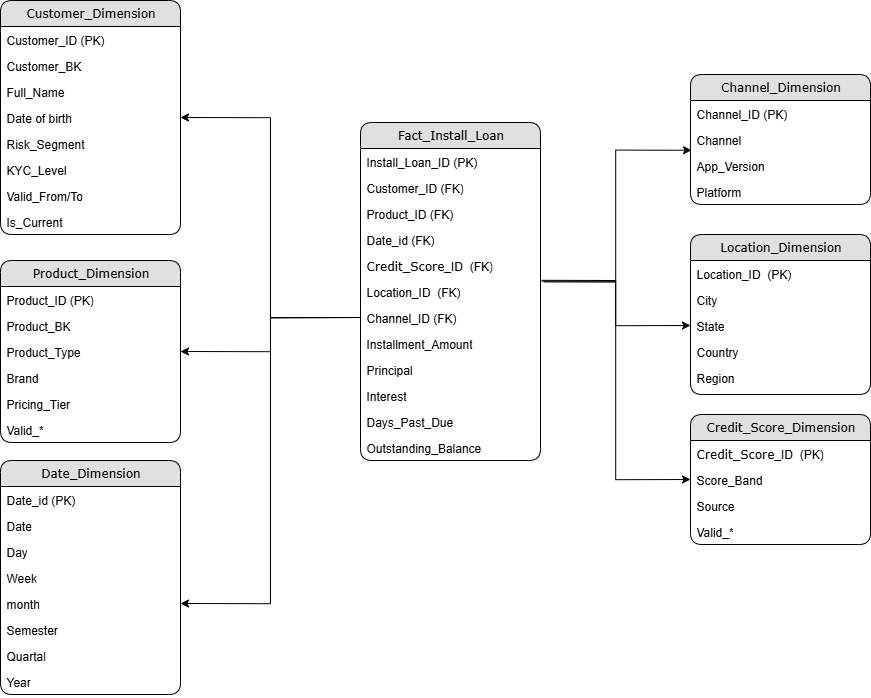

The diagram above was exported from draw.io. Its source (the exported page's mxGraphModel, read from the mxfile embedded in the PNG):
<mxGraphModel dx="1968" dy="2440" grid="1" gridSize="10" guides="1" tooltips="1" connect="1" arrows="1" fold="1" page="1" pageScale="1" pageWidth="850" pageHeight="1100" math="0" shadow="0">
  <root>
    <mxCell id="0" />
    <mxCell id="1" parent="0" />
    <mxCell id="2" style="edgeStyle=orthogonalEdgeStyle;rounded=0;orthogonalLoop=1;jettySize=auto;html=1;entryX=1;entryY=0.5;entryDx=0;entryDy=0;exitX=0;exitY=0.5;exitDx=0;exitDy=0;" edge="1" source="56" target="11" parent="1">
      <mxGeometry relative="1" as="geometry">
        <mxPoint x="2410" y="1279" as="sourcePoint" />
      </mxGeometry>
    </mxCell>
    <mxCell id="3" style="edgeStyle=orthogonalEdgeStyle;rounded=0;orthogonalLoop=1;jettySize=auto;html=1;entryX=1;entryY=0.5;entryDx=0;entryDy=0;exitX=0;exitY=0.5;exitDx=0;exitDy=0;" edge="1" source="56" target="19" parent="1">
      <mxGeometry relative="1" as="geometry">
        <mxPoint x="2410" y="1279" as="sourcePoint" />
      </mxGeometry>
    </mxCell>
    <mxCell id="4" style="edgeStyle=orthogonalEdgeStyle;rounded=0;orthogonalLoop=1;jettySize=auto;html=1;entryX=1;entryY=0.5;entryDx=0;entryDy=0;exitX=0;exitY=0.5;exitDx=0;exitDy=0;" edge="1" source="56" target="28" parent="1">
      <mxGeometry relative="1" as="geometry">
        <mxPoint x="2500" y="1424" as="sourcePoint" />
      </mxGeometry>
    </mxCell>
    <mxCell id="5" style="edgeStyle=orthogonalEdgeStyle;rounded=0;orthogonalLoop=1;jettySize=auto;html=1;entryX=0;entryY=0.5;entryDx=0;entryDy=0;exitX=1.019;exitY=1.131;exitDx=0;exitDy=0;exitPerimeter=0;" edge="1" source="54" target="45" parent="1">
      <mxGeometry relative="1" as="geometry">
        <mxPoint x="2500" y="1424" as="sourcePoint" />
      </mxGeometry>
    </mxCell>
    <mxCell id="6" style="edgeStyle=orthogonalEdgeStyle;rounded=0;orthogonalLoop=1;jettySize=auto;html=1;entryX=0;entryY=0.5;entryDx=0;entryDy=0;exitX=1.01;exitY=0.069;exitDx=0;exitDy=0;exitPerimeter=0;" edge="1" source="55" target="40" parent="1">
      <mxGeometry relative="1" as="geometry">
        <mxPoint x="2590" y="1279" as="sourcePoint" />
      </mxGeometry>
    </mxCell>
    <mxCell id="7" value="Customer_Dimension" style="swimlane;html=1;fontStyle=0;childLayout=stackLayout;horizontal=1;startSize=26;fillColor=#e0e0e0;horizontalStack=0;resizeParent=1;resizeLast=0;collapsible=1;marginBottom=0;swimlaneFillColor=#ffffff;align=center;rounded=1;shadow=0;comic=0;labelBackgroundColor=none;strokeWidth=1;fontFamily=Verdana;fontSize=12" vertex="1" parent="1">
      <mxGeometry x="2050" y="1020" width="180" height="234" as="geometry">
        <mxRectangle x="500" y="-1470" width="130" height="30" as="alternateBounds" />
      </mxGeometry>
    </mxCell>
    <mxCell id="8" value="Customer_ID (PK)" style="text;html=1;strokeColor=none;fillColor=none;spacingLeft=4;spacingRight=4;whiteSpace=wrap;overflow=hidden;rotatable=0;points=[[0,0.5],[1,0.5]];portConstraint=eastwest;" vertex="1" parent="7">
      <mxGeometry y="26" width="180" height="26" as="geometry" />
    </mxCell>
    <mxCell id="9" value="Customer_BK" style="text;html=1;strokeColor=none;fillColor=none;spacingLeft=4;spacingRight=4;whiteSpace=wrap;overflow=hidden;rotatable=0;points=[[0,0.5],[1,0.5]];portConstraint=eastwest;" vertex="1" parent="7">
      <mxGeometry y="52" width="180" height="26" as="geometry" />
    </mxCell>
    <mxCell id="10" value="Full_Name" style="text;html=1;strokeColor=none;fillColor=none;spacingLeft=4;spacingRight=4;whiteSpace=wrap;overflow=hidden;rotatable=0;points=[[0,0.5],[1,0.5]];portConstraint=eastwest;" vertex="1" parent="7">
      <mxGeometry y="78" width="180" height="26" as="geometry" />
    </mxCell>
    <mxCell id="11" value="Date of birth" style="text;html=1;strokeColor=none;fillColor=none;spacingLeft=4;spacingRight=4;whiteSpace=wrap;overflow=hidden;rotatable=0;points=[[0,0.5],[1,0.5]];portConstraint=eastwest;" vertex="1" parent="7">
      <mxGeometry y="104" width="180" height="26" as="geometry" />
    </mxCell>
    <mxCell id="12" value="Risk_Segment" style="text;html=1;strokeColor=none;fillColor=none;spacingLeft=4;spacingRight=4;whiteSpace=wrap;overflow=hidden;rotatable=0;points=[[0,0.5],[1,0.5]];portConstraint=eastwest;" vertex="1" parent="7">
      <mxGeometry y="130" width="180" height="26" as="geometry" />
    </mxCell>
    <mxCell id="13" value="KYC_Level" style="text;html=1;strokeColor=none;fillColor=none;spacingLeft=4;spacingRight=4;whiteSpace=wrap;overflow=hidden;rotatable=0;points=[[0,0.5],[1,0.5]];portConstraint=eastwest;" vertex="1" parent="7">
      <mxGeometry y="156" width="180" height="26" as="geometry" />
    </mxCell>
    <mxCell id="14" value="Valid_From/To" style="text;html=1;strokeColor=none;fillColor=none;spacingLeft=4;spacingRight=4;whiteSpace=wrap;overflow=hidden;rotatable=0;points=[[0,0.5],[1,0.5]];portConstraint=eastwest;" vertex="1" parent="7">
      <mxGeometry y="182" width="180" height="26" as="geometry" />
    </mxCell>
    <mxCell id="15" value="Is_Current" style="text;html=1;strokeColor=none;fillColor=none;spacingLeft=4;spacingRight=4;whiteSpace=wrap;overflow=hidden;rotatable=0;points=[[0,0.5],[1,0.5]];portConstraint=eastwest;" vertex="1" parent="7">
      <mxGeometry y="208" width="180" height="26" as="geometry" />
    </mxCell>
    <mxCell id="16" value="Product_Dimension" style="swimlane;html=1;fontStyle=0;childLayout=stackLayout;horizontal=1;startSize=26;fillColor=#e0e0e0;horizontalStack=0;resizeParent=1;resizeLast=0;collapsible=1;marginBottom=0;swimlaneFillColor=#ffffff;align=center;rounded=1;shadow=0;comic=0;labelBackgroundColor=none;strokeWidth=1;fontFamily=Verdana;fontSize=12" vertex="1" parent="1">
      <mxGeometry x="2050" y="1280" width="180" height="182" as="geometry">
        <mxRectangle x="500" y="-1470" width="130" height="30" as="alternateBounds" />
      </mxGeometry>
    </mxCell>
    <mxCell id="17" value="Product_ID (PK)" style="text;html=1;strokeColor=none;fillColor=none;spacingLeft=4;spacingRight=4;whiteSpace=wrap;overflow=hidden;rotatable=0;points=[[0,0.5],[1,0.5]];portConstraint=eastwest;" vertex="1" parent="16">
      <mxGeometry y="26" width="180" height="26" as="geometry" />
    </mxCell>
    <mxCell id="18" value="Product_BK" style="text;html=1;strokeColor=none;fillColor=none;spacingLeft=4;spacingRight=4;whiteSpace=wrap;overflow=hidden;rotatable=0;points=[[0,0.5],[1,0.5]];portConstraint=eastwest;" vertex="1" parent="16">
      <mxGeometry y="52" width="180" height="26" as="geometry" />
    </mxCell>
    <mxCell id="19" value="Product_Type" style="text;html=1;strokeColor=none;fillColor=none;spacingLeft=4;spacingRight=4;whiteSpace=wrap;overflow=hidden;rotatable=0;points=[[0,0.5],[1,0.5]];portConstraint=eastwest;" vertex="1" parent="16">
      <mxGeometry y="78" width="180" height="26" as="geometry" />
    </mxCell>
    <mxCell id="20" value="Brand" style="text;html=1;strokeColor=none;fillColor=none;spacingLeft=4;spacingRight=4;whiteSpace=wrap;overflow=hidden;rotatable=0;points=[[0,0.5],[1,0.5]];portConstraint=eastwest;" vertex="1" parent="16">
      <mxGeometry y="104" width="180" height="26" as="geometry" />
    </mxCell>
    <mxCell id="21" value="Pricing_Tier" style="text;html=1;strokeColor=none;fillColor=none;spacingLeft=4;spacingRight=4;whiteSpace=wrap;overflow=hidden;rotatable=0;points=[[0,0.5],[1,0.5]];portConstraint=eastwest;" vertex="1" parent="16">
      <mxGeometry y="130" width="180" height="26" as="geometry" />
    </mxCell>
    <mxCell id="22" value="Valid_*" style="text;html=1;strokeColor=none;fillColor=none;spacingLeft=4;spacingRight=4;whiteSpace=wrap;overflow=hidden;rotatable=0;points=[[0,0.5],[1,0.5]];portConstraint=eastwest;" vertex="1" parent="16">
      <mxGeometry y="156" width="180" height="26" as="geometry" />
    </mxCell>
    <mxCell id="23" value="Date_Dimension" style="swimlane;html=1;fontStyle=0;childLayout=stackLayout;horizontal=1;startSize=26;fillColor=#e0e0e0;horizontalStack=0;resizeParent=1;resizeLast=0;collapsible=1;marginBottom=0;swimlaneFillColor=#ffffff;align=center;rounded=1;shadow=0;comic=0;labelBackgroundColor=none;strokeWidth=1;fontFamily=Verdana;fontSize=12" vertex="1" parent="1">
      <mxGeometry x="2050" y="1480" width="180" height="234" as="geometry" />
    </mxCell>
    <mxCell id="24" value="Date_id (PK)" style="text;html=1;strokeColor=none;fillColor=none;spacingLeft=4;spacingRight=4;whiteSpace=wrap;overflow=hidden;rotatable=0;points=[[0,0.5],[1,0.5]];portConstraint=eastwest;" vertex="1" parent="23">
      <mxGeometry y="26" width="180" height="26" as="geometry" />
    </mxCell>
    <mxCell id="25" value="Date" style="text;html=1;strokeColor=none;fillColor=none;spacingLeft=4;spacingRight=4;whiteSpace=wrap;overflow=hidden;rotatable=0;points=[[0,0.5],[1,0.5]];portConstraint=eastwest;" vertex="1" parent="23">
      <mxGeometry y="52" width="180" height="26" as="geometry" />
    </mxCell>
    <mxCell id="26" value="Day" style="text;html=1;strokeColor=none;fillColor=none;spacingLeft=4;spacingRight=4;whiteSpace=wrap;overflow=hidden;rotatable=0;points=[[0,0.5],[1,0.5]];portConstraint=eastwest;" vertex="1" parent="23">
      <mxGeometry y="78" width="180" height="26" as="geometry" />
    </mxCell>
    <mxCell id="27" value="Week" style="text;html=1;strokeColor=none;fillColor=none;spacingLeft=4;spacingRight=4;whiteSpace=wrap;overflow=hidden;rotatable=0;points=[[0,0.5],[1,0.5]];portConstraint=eastwest;" vertex="1" parent="23">
      <mxGeometry y="104" width="180" height="26" as="geometry" />
    </mxCell>
    <mxCell id="28" value="month" style="text;html=1;strokeColor=none;fillColor=none;spacingLeft=4;spacingRight=4;whiteSpace=wrap;overflow=hidden;rotatable=0;points=[[0,0.5],[1,0.5]];portConstraint=eastwest;" vertex="1" parent="23">
      <mxGeometry y="130" width="180" height="26" as="geometry" />
    </mxCell>
    <mxCell id="29" value="Semester" style="text;html=1;strokeColor=none;fillColor=none;spacingLeft=4;spacingRight=4;whiteSpace=wrap;overflow=hidden;rotatable=0;points=[[0,0.5],[1,0.5]];portConstraint=eastwest;" vertex="1" parent="23">
      <mxGeometry y="156" width="180" height="26" as="geometry" />
    </mxCell>
    <mxCell id="30" value="Quartal" style="text;html=1;strokeColor=none;fillColor=none;spacingLeft=4;spacingRight=4;whiteSpace=wrap;overflow=hidden;rotatable=0;points=[[0,0.5],[1,0.5]];portConstraint=eastwest;" vertex="1" parent="23">
      <mxGeometry y="182" width="180" height="26" as="geometry" />
    </mxCell>
    <mxCell id="31" value="Year" style="text;html=1;strokeColor=none;fillColor=none;spacingLeft=4;spacingRight=4;whiteSpace=wrap;overflow=hidden;rotatable=0;points=[[0,0.5],[1,0.5]];portConstraint=eastwest;" vertex="1" parent="23">
      <mxGeometry y="208" width="180" height="26" as="geometry" />
    </mxCell>
    <mxCell id="32" value="Channel_Dimension" style="swimlane;html=1;fontStyle=0;childLayout=stackLayout;horizontal=1;startSize=26;fillColor=#e0e0e0;horizontalStack=0;resizeParent=1;resizeLast=0;collapsible=1;marginBottom=0;swimlaneFillColor=#ffffff;align=center;rounded=1;shadow=0;comic=0;labelBackgroundColor=none;strokeWidth=1;fontFamily=Verdana;fontSize=12" vertex="1" parent="1">
      <mxGeometry x="2740" y="1094" width="180" height="130" as="geometry">
        <mxRectangle x="500" y="-1470" width="130" height="30" as="alternateBounds" />
      </mxGeometry>
    </mxCell>
    <mxCell id="33" value="Channel_ID (PK)" style="text;html=1;strokeColor=none;fillColor=none;spacingLeft=4;spacingRight=4;whiteSpace=wrap;overflow=hidden;rotatable=0;points=[[0,0.5],[1,0.5]];portConstraint=eastwest;" vertex="1" parent="32">
      <mxGeometry y="26" width="180" height="26" as="geometry" />
    </mxCell>
    <mxCell id="34" value="Channel" style="text;html=1;strokeColor=none;fillColor=none;spacingLeft=4;spacingRight=4;whiteSpace=wrap;overflow=hidden;rotatable=0;points=[[0,0.5],[1,0.5]];portConstraint=eastwest;" vertex="1" parent="32">
      <mxGeometry y="52" width="180" height="26" as="geometry" />
    </mxCell>
    <mxCell id="35" value="App_Version" style="text;html=1;strokeColor=none;fillColor=none;spacingLeft=4;spacingRight=4;whiteSpace=wrap;overflow=hidden;rotatable=0;points=[[0,0.5],[1,0.5]];portConstraint=eastwest;" vertex="1" parent="32">
      <mxGeometry y="78" width="180" height="26" as="geometry" />
    </mxCell>
    <mxCell id="36" value="Platform" style="text;html=1;strokeColor=none;fillColor=none;spacingLeft=4;spacingRight=4;whiteSpace=wrap;overflow=hidden;rotatable=0;points=[[0,0.5],[1,0.5]];portConstraint=eastwest;" vertex="1" parent="32">
      <mxGeometry y="104" width="180" height="26" as="geometry" />
    </mxCell>
    <mxCell id="37" value="Location_Dimension" style="swimlane;html=1;fontStyle=0;childLayout=stackLayout;horizontal=1;startSize=26;fillColor=#e0e0e0;horizontalStack=0;resizeParent=1;resizeLast=0;collapsible=1;marginBottom=0;swimlaneFillColor=#ffffff;align=center;rounded=1;shadow=0;comic=0;labelBackgroundColor=none;strokeWidth=1;fontFamily=Verdana;fontSize=12" vertex="1" parent="1">
      <mxGeometry x="2740" y="1254" width="180" height="160" as="geometry" />
    </mxCell>
    <mxCell id="38" value="Location_ID&amp;nbsp; (PK)" style="text;html=1;strokeColor=none;fillColor=none;spacingLeft=4;spacingRight=4;whiteSpace=wrap;overflow=hidden;rotatable=0;points=[[0,0.5],[1,0.5]];portConstraint=eastwest;" vertex="1" parent="37">
      <mxGeometry y="26" width="180" height="26" as="geometry" />
    </mxCell>
    <mxCell id="39" value="City" style="text;html=1;strokeColor=none;fillColor=none;spacingLeft=4;spacingRight=4;whiteSpace=wrap;overflow=hidden;rotatable=0;points=[[0,0.5],[1,0.5]];portConstraint=eastwest;" vertex="1" parent="37">
      <mxGeometry y="52" width="180" height="26" as="geometry" />
    </mxCell>
    <mxCell id="40" value="State" style="text;html=1;strokeColor=none;fillColor=none;spacingLeft=4;spacingRight=4;whiteSpace=wrap;overflow=hidden;rotatable=0;points=[[0,0.5],[1,0.5]];portConstraint=eastwest;" vertex="1" parent="37">
      <mxGeometry y="78" width="180" height="26" as="geometry" />
    </mxCell>
    <mxCell id="41" value="Country" style="text;html=1;strokeColor=none;fillColor=none;spacingLeft=4;spacingRight=4;whiteSpace=wrap;overflow=hidden;rotatable=0;points=[[0,0.5],[1,0.5]];portConstraint=eastwest;" vertex="1" parent="37">
      <mxGeometry y="104" width="180" height="26" as="geometry" />
    </mxCell>
    <mxCell id="42" value="Region" style="text;html=1;strokeColor=none;fillColor=none;spacingLeft=4;spacingRight=4;whiteSpace=wrap;overflow=hidden;rotatable=0;points=[[0,0.5],[1,0.5]];portConstraint=eastwest;" vertex="1" parent="37">
      <mxGeometry y="130" width="180" height="26" as="geometry" />
    </mxCell>
    <mxCell id="43" value="Credit_Score_Dimension" style="swimlane;html=1;fontStyle=0;childLayout=stackLayout;horizontal=1;startSize=26;fillColor=#e0e0e0;horizontalStack=0;resizeParent=1;resizeLast=0;collapsible=1;marginBottom=0;swimlaneFillColor=#ffffff;align=center;rounded=1;shadow=0;comic=0;labelBackgroundColor=none;strokeWidth=1;fontFamily=Verdana;fontSize=12" vertex="1" parent="1">
      <mxGeometry x="2740" y="1434" width="180" height="130" as="geometry" />
    </mxCell>
    <mxCell id="44" value="&lt;span style=&quot;font-family: Verdana; text-align: center; text-wrap-mode: nowrap;&quot;&gt;Credit_Score&lt;/span&gt;_ID&amp;nbsp; (PK)" style="text;html=1;strokeColor=none;fillColor=none;spacingLeft=4;spacingRight=4;whiteSpace=wrap;overflow=hidden;rotatable=0;points=[[0,0.5],[1,0.5]];portConstraint=eastwest;" vertex="1" parent="43">
      <mxGeometry y="26" width="180" height="26" as="geometry" />
    </mxCell>
    <mxCell id="45" value="Score_Band" style="text;html=1;strokeColor=none;fillColor=none;spacingLeft=4;spacingRight=4;whiteSpace=wrap;overflow=hidden;rotatable=0;points=[[0,0.5],[1,0.5]];portConstraint=eastwest;" vertex="1" parent="43">
      <mxGeometry y="52" width="180" height="26" as="geometry" />
    </mxCell>
    <mxCell id="46" value="Source" style="text;html=1;strokeColor=none;fillColor=none;spacingLeft=4;spacingRight=4;whiteSpace=wrap;overflow=hidden;rotatable=0;points=[[0,0.5],[1,0.5]];portConstraint=eastwest;" vertex="1" parent="43">
      <mxGeometry y="78" width="180" height="26" as="geometry" />
    </mxCell>
    <mxCell id="47" value="Valid_*" style="text;html=1;strokeColor=none;fillColor=none;spacingLeft=4;spacingRight=4;whiteSpace=wrap;overflow=hidden;rotatable=0;points=[[0,0.5],[1,0.5]];portConstraint=eastwest;" vertex="1" parent="43">
      <mxGeometry y="104" width="180" height="26" as="geometry" />
    </mxCell>
    <mxCell id="48" style="edgeStyle=orthogonalEdgeStyle;rounded=0;orthogonalLoop=1;jettySize=auto;html=1;entryX=0.006;entryY=-0.087;entryDx=0;entryDy=0;entryPerimeter=0;exitX=0.983;exitY=0.1;exitDx=0;exitDy=0;exitPerimeter=0;" edge="1" source="55" target="35" parent="1">
      <mxGeometry relative="1" as="geometry">
        <mxPoint x="2590" y="1279" as="sourcePoint" />
      </mxGeometry>
    </mxCell>
    <mxCell id="49" value="Fact_Install_Loan" style="swimlane;html=1;fontStyle=0;childLayout=stackLayout;horizontal=1;startSize=26;fillColor=#e0e0e0;horizontalStack=0;resizeParent=1;resizeLast=0;collapsible=1;marginBottom=0;swimlaneFillColor=#ffffff;align=center;rounded=1;shadow=0;comic=0;labelBackgroundColor=none;strokeWidth=1;fontFamily=Verdana;fontSize=12" vertex="1" parent="1">
      <mxGeometry x="2410" y="1142" width="180" height="338" as="geometry">
        <mxRectangle x="500" y="-1470" width="130" height="30" as="alternateBounds" />
      </mxGeometry>
    </mxCell>
    <mxCell id="50" value="Install_Loan_ID (PK)" style="text;html=1;strokeColor=none;fillColor=none;spacingLeft=4;spacingRight=4;whiteSpace=wrap;overflow=hidden;rotatable=0;points=[[0,0.5],[1,0.5]];portConstraint=eastwest;" vertex="1" parent="49">
      <mxGeometry y="26" width="180" height="26" as="geometry" />
    </mxCell>
    <mxCell id="51" value="Customer_ID (FK)" style="text;html=1;strokeColor=none;fillColor=none;spacingLeft=4;spacingRight=4;whiteSpace=wrap;overflow=hidden;rotatable=0;points=[[0,0.5],[1,0.5]];portConstraint=eastwest;" vertex="1" parent="49">
      <mxGeometry y="52" width="180" height="26" as="geometry" />
    </mxCell>
    <mxCell id="52" value="Product_ID (FK)" style="text;html=1;strokeColor=none;fillColor=none;spacingLeft=4;spacingRight=4;whiteSpace=wrap;overflow=hidden;rotatable=0;points=[[0,0.5],[1,0.5]];portConstraint=eastwest;" vertex="1" parent="49">
      <mxGeometry y="78" width="180" height="26" as="geometry" />
    </mxCell>
    <mxCell id="53" value="Date_id (FK)" style="text;html=1;strokeColor=none;fillColor=none;spacingLeft=4;spacingRight=4;whiteSpace=wrap;overflow=hidden;rotatable=0;points=[[0,0.5],[1,0.5]];portConstraint=eastwest;" vertex="1" parent="49">
      <mxGeometry y="104" width="180" height="26" as="geometry" />
    </mxCell>
    <mxCell id="54" value="&lt;span style=&quot;text-wrap-mode: nowrap; font-family: Verdana; text-align: center;&quot;&gt;Credit_Score&lt;/span&gt;_ID&amp;nbsp; (FK)" style="text;html=1;strokeColor=none;fillColor=none;spacingLeft=4;spacingRight=4;whiteSpace=wrap;overflow=hidden;rotatable=0;points=[[0,0.5],[1,0.5]];portConstraint=eastwest;" vertex="1" parent="49">
      <mxGeometry y="130" width="180" height="26" as="geometry" />
    </mxCell>
    <mxCell id="55" value="Location_ID&amp;nbsp; (FK)" style="text;html=1;strokeColor=none;fillColor=none;spacingLeft=4;spacingRight=4;whiteSpace=wrap;overflow=hidden;rotatable=0;points=[[0,0.5],[1,0.5]];portConstraint=eastwest;" vertex="1" parent="49">
      <mxGeometry y="156" width="180" height="26" as="geometry" />
    </mxCell>
    <mxCell id="56" value="Channel_ID (FK)" style="text;html=1;strokeColor=none;fillColor=none;spacingLeft=4;spacingRight=4;whiteSpace=wrap;overflow=hidden;rotatable=0;points=[[0,0.5],[1,0.5]];portConstraint=eastwest;" vertex="1" parent="49">
      <mxGeometry y="182" width="180" height="26" as="geometry" />
    </mxCell>
    <mxCell id="57" value="Installment_Amount" style="text;html=1;strokeColor=none;fillColor=none;spacingLeft=4;spacingRight=4;whiteSpace=wrap;overflow=hidden;rotatable=0;points=[[0,0.5],[1,0.5]];portConstraint=eastwest;" vertex="1" parent="49">
      <mxGeometry y="208" width="180" height="26" as="geometry" />
    </mxCell>
    <mxCell id="58" value="Principal" style="text;html=1;strokeColor=none;fillColor=none;spacingLeft=4;spacingRight=4;whiteSpace=wrap;overflow=hidden;rotatable=0;points=[[0,0.5],[1,0.5]];portConstraint=eastwest;" vertex="1" parent="49">
      <mxGeometry y="234" width="180" height="26" as="geometry" />
    </mxCell>
    <mxCell id="59" value="Interest" style="text;html=1;strokeColor=none;fillColor=none;spacingLeft=4;spacingRight=4;whiteSpace=wrap;overflow=hidden;rotatable=0;points=[[0,0.5],[1,0.5]];portConstraint=eastwest;" vertex="1" parent="49">
      <mxGeometry y="260" width="180" height="26" as="geometry" />
    </mxCell>
    <mxCell id="60" value="Days_Past_Due" style="text;html=1;strokeColor=none;fillColor=none;spacingLeft=4;spacingRight=4;whiteSpace=wrap;overflow=hidden;rotatable=0;points=[[0,0.5],[1,0.5]];portConstraint=eastwest;" vertex="1" parent="49">
      <mxGeometry y="286" width="180" height="26" as="geometry" />
    </mxCell>
    <mxCell id="61" value="Outstanding_Balance" style="text;html=1;strokeColor=none;fillColor=none;spacingLeft=4;spacingRight=4;whiteSpace=wrap;overflow=hidden;rotatable=0;points=[[0,0.5],[1,0.5]];portConstraint=eastwest;" vertex="1" parent="49">
      <mxGeometry y="312" width="180" height="26" as="geometry" />
    </mxCell>
  </root>
</mxGraphModel>